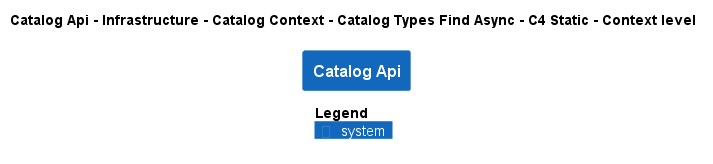

The diagram above was rendered by PlantUML. Its source (embedded in the PNG):
@startuml
!pragma layout smetana
!include ..\..\..\..\..\..\..\..\.c4s\C4_Context.puml

AddElementTag("state:new", $bgColor=green, $fontColor=#ffffff, $borderColor=green, $shadowing="False")
AddElementTag("state:changed", $bgColor=orange, $fontColor=#ffffff, $borderColor=orange, $shadowing="False")
AddElementTag("state:removed", $bgColor=red, $fontColor=#ffffff, $borderColor=red, $shadowing="False")

AddRelTag("state:new", $textColor=green, $lineColor=green)
AddRelTag("state:changed", $textColor=orange, $lineColor=orange)
AddRelTag("state:removed", $textColor=red, $lineColor=red)

SHOW_PERSON_PORTRAIT()
LAYOUT_TOP_DOWN()

skinparam linetype polyline

title Catalog Api - Infrastructure - Catalog Context - Catalog Types Find Async - C4 Static - Context level

System(dotnet.eShop.Architecture.SoftwareSystems.CatalogApi, "Catalog Api", "")



SHOW_LEGEND()
@enduml